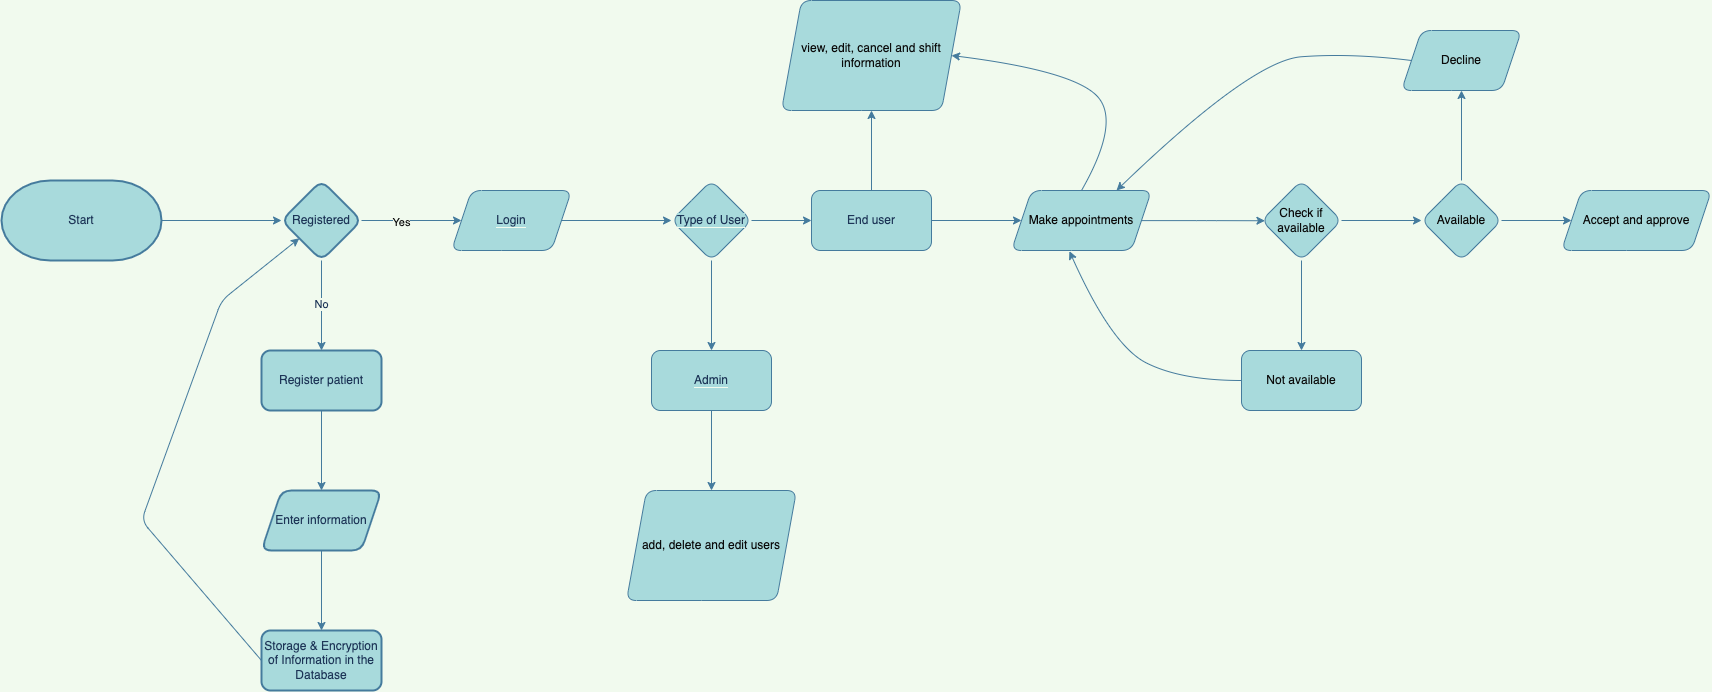

The diagram above was exported from draw.io. Its source (the exported page's mxGraphModel, read from the mxfile embedded in the PNG):
<mxGraphModel dx="1747" dy="2311" grid="1" gridSize="10" guides="1" tooltips="1" connect="1" arrows="1" fold="1" page="1" pageScale="1" pageWidth="827" pageHeight="1169" background="#F1FAEE" math="0" shadow="0">
  <root>
    <mxCell id="0" />
    <mxCell id="1" parent="0" />
    <mxCell id="aOhOYXe126Dw2KYLnP08-7" value="" style="edgeStyle=orthogonalEdgeStyle;rounded=1;orthogonalLoop=1;jettySize=auto;html=1;fontColor=#1D3557;strokeColor=#457B9D;fillColor=#A8DADC;" edge="1" parent="1" source="aOhOYXe126Dw2KYLnP08-3" target="aOhOYXe126Dw2KYLnP08-6">
      <mxGeometry relative="1" as="geometry" />
    </mxCell>
    <mxCell id="aOhOYXe126Dw2KYLnP08-3" value="Start" style="strokeWidth=2;html=1;shape=mxgraph.flowchart.terminator;whiteSpace=wrap;fillColor=#A8DADC;strokeColor=#457B9D;fontColor=#1D3557;rounded=1;" vertex="1" parent="1">
      <mxGeometry x="10" y="30" width="160" height="80" as="geometry" />
    </mxCell>
    <mxCell id="aOhOYXe126Dw2KYLnP08-9" value="" style="edgeStyle=orthogonalEdgeStyle;rounded=1;orthogonalLoop=1;jettySize=auto;html=1;fontColor=#1D3557;strokeColor=#457B9D;fillColor=#A8DADC;" edge="1" parent="1" source="aOhOYXe126Dw2KYLnP08-6">
      <mxGeometry relative="1" as="geometry">
        <mxPoint x="470" y="70" as="targetPoint" />
      </mxGeometry>
    </mxCell>
    <mxCell id="aOhOYXe126Dw2KYLnP08-12" value="Yes" style="edgeLabel;html=1;align=center;verticalAlign=middle;resizable=0;points=[];fontColor=#0A0A0A;labelBackgroundColor=#F1FAEE;rounded=1;" vertex="1" connectable="0" parent="aOhOYXe126Dw2KYLnP08-9">
      <mxGeometry x="-0.1974" y="-1" relative="1" as="geometry">
        <mxPoint x="-1" as="offset" />
      </mxGeometry>
    </mxCell>
    <mxCell id="aOhOYXe126Dw2KYLnP08-11" value="No" style="edgeStyle=orthogonalEdgeStyle;rounded=1;orthogonalLoop=1;jettySize=auto;html=1;fontColor=#1D3557;strokeColor=#457B9D;fillColor=#A8DADC;labelBackgroundColor=#F1FAEE;" edge="1" parent="1" source="aOhOYXe126Dw2KYLnP08-6" target="aOhOYXe126Dw2KYLnP08-10">
      <mxGeometry relative="1" as="geometry" />
    </mxCell>
    <mxCell id="aOhOYXe126Dw2KYLnP08-6" value="Registered" style="rhombus;whiteSpace=wrap;html=1;fillColor=#A8DADC;strokeColor=#457B9D;fontColor=#1D3557;strokeWidth=2;rounded=1;" vertex="1" parent="1">
      <mxGeometry x="290" y="30" width="80" height="80" as="geometry" />
    </mxCell>
    <mxCell id="aOhOYXe126Dw2KYLnP08-17" value="" style="edgeStyle=orthogonalEdgeStyle;rounded=1;orthogonalLoop=1;jettySize=auto;html=1;labelBackgroundColor=#F1FAEE;fontColor=#0A0A0A;strokeColor=#457B9D;fillColor=#A8DADC;" edge="1" parent="1" source="aOhOYXe126Dw2KYLnP08-10" target="aOhOYXe126Dw2KYLnP08-16">
      <mxGeometry relative="1" as="geometry" />
    </mxCell>
    <mxCell id="aOhOYXe126Dw2KYLnP08-10" value="Register patient" style="whiteSpace=wrap;html=1;fillColor=#A8DADC;strokeColor=#457B9D;fontColor=#1D3557;strokeWidth=2;rounded=1;" vertex="1" parent="1">
      <mxGeometry x="270" y="200" width="120" height="60" as="geometry" />
    </mxCell>
    <mxCell id="aOhOYXe126Dw2KYLnP08-13" value="" style="endArrow=classic;html=1;rounded=1;labelBackgroundColor=#F1FAEE;fontColor=#0A0A0A;strokeColor=#457B9D;fillColor=#A8DADC;exitX=0;exitY=0.5;exitDx=0;exitDy=0;" edge="1" parent="1" source="aOhOYXe126Dw2KYLnP08-18" target="aOhOYXe126Dw2KYLnP08-6">
      <mxGeometry width="50" height="50" relative="1" as="geometry">
        <mxPoint x="280" y="650" as="sourcePoint" />
        <mxPoint x="310" y="150" as="targetPoint" />
        <Array as="points">
          <mxPoint x="150" y="370" />
          <mxPoint x="230" y="150" />
        </Array>
      </mxGeometry>
    </mxCell>
    <mxCell id="aOhOYXe126Dw2KYLnP08-19" value="" style="edgeStyle=orthogonalEdgeStyle;rounded=1;orthogonalLoop=1;jettySize=auto;html=1;labelBackgroundColor=#F1FAEE;fontColor=#0A0A0A;strokeColor=#457B9D;fillColor=#A8DADC;" edge="1" parent="1" source="aOhOYXe126Dw2KYLnP08-16" target="aOhOYXe126Dw2KYLnP08-18">
      <mxGeometry relative="1" as="geometry" />
    </mxCell>
    <mxCell id="aOhOYXe126Dw2KYLnP08-16" value="Enter information" style="shape=parallelogram;perimeter=parallelogramPerimeter;whiteSpace=wrap;html=1;fixedSize=1;fillColor=#A8DADC;strokeColor=#457B9D;fontColor=#1D3557;strokeWidth=2;rounded=1;" vertex="1" parent="1">
      <mxGeometry x="270" y="340" width="120" height="60" as="geometry" />
    </mxCell>
    <mxCell id="aOhOYXe126Dw2KYLnP08-18" value="Storage &amp;amp; Encryption of Information in the Database" style="whiteSpace=wrap;html=1;fillColor=#A8DADC;strokeColor=#457B9D;fontColor=#1D3557;strokeWidth=2;rounded=1;" vertex="1" parent="1">
      <mxGeometry x="270" y="480" width="120" height="60" as="geometry" />
    </mxCell>
    <mxCell id="aOhOYXe126Dw2KYLnP08-30" value="" style="edgeStyle=orthogonalEdgeStyle;rounded=1;orthogonalLoop=1;jettySize=auto;html=1;labelBackgroundColor=#F1FAEE;fontColor=#0A0A0A;strokeColor=#457B9D;fillColor=#A8DADC;" edge="1" parent="1" source="aOhOYXe126Dw2KYLnP08-24" target="aOhOYXe126Dw2KYLnP08-29">
      <mxGeometry relative="1" as="geometry" />
    </mxCell>
    <mxCell id="aOhOYXe126Dw2KYLnP08-24" value="&lt;font color=&quot;#1d3557&quot; style=&quot;background-color: rgb(168 , 218 , 220)&quot;&gt;Login&lt;/font&gt;" style="shape=parallelogram;perimeter=parallelogramPerimeter;whiteSpace=wrap;html=1;fixedSize=1;rounded=1;labelBackgroundColor=#F1FAEE;fontColor=#0A0A0A;strokeColor=#457B9D;fillColor=#A8DADC;" vertex="1" parent="1">
      <mxGeometry x="460" y="40" width="120" height="60" as="geometry" />
    </mxCell>
    <mxCell id="aOhOYXe126Dw2KYLnP08-32" value="" style="edgeStyle=orthogonalEdgeStyle;rounded=1;orthogonalLoop=1;jettySize=auto;html=1;labelBackgroundColor=#F1FAEE;fontColor=#0A0A0A;strokeColor=#457B9D;fillColor=#A8DADC;" edge="1" parent="1" source="aOhOYXe126Dw2KYLnP08-29" target="aOhOYXe126Dw2KYLnP08-31">
      <mxGeometry relative="1" as="geometry" />
    </mxCell>
    <mxCell id="aOhOYXe126Dw2KYLnP08-39" value="" style="edgeStyle=orthogonalEdgeStyle;rounded=1;orthogonalLoop=1;jettySize=auto;html=1;labelBackgroundColor=#F1FAEE;fontColor=#0A0A0A;strokeColor=#457B9D;fillColor=#A8DADC;" edge="1" parent="1" source="aOhOYXe126Dw2KYLnP08-29" target="aOhOYXe126Dw2KYLnP08-38">
      <mxGeometry relative="1" as="geometry" />
    </mxCell>
    <mxCell id="aOhOYXe126Dw2KYLnP08-29" value="&lt;span style=&quot;color: rgb(29 , 53 , 87) ; background-color: rgb(168 , 218 , 220)&quot;&gt;Type of User&lt;/span&gt;" style="rhombus;whiteSpace=wrap;html=1;fillColor=#A8DADC;strokeColor=#457B9D;fontColor=#0A0A0A;rounded=1;labelBackgroundColor=#F1FAEE;" vertex="1" parent="1">
      <mxGeometry x="680" y="30" width="80" height="80" as="geometry" />
    </mxCell>
    <mxCell id="aOhOYXe126Dw2KYLnP08-37" value="" style="edgeStyle=orthogonalEdgeStyle;rounded=1;orthogonalLoop=1;jettySize=auto;html=1;labelBackgroundColor=#F1FAEE;fontColor=#0A0A0A;strokeColor=#457B9D;fillColor=#A8DADC;" edge="1" parent="1" source="aOhOYXe126Dw2KYLnP08-31" target="aOhOYXe126Dw2KYLnP08-36">
      <mxGeometry relative="1" as="geometry" />
    </mxCell>
    <mxCell id="aOhOYXe126Dw2KYLnP08-31" value="&lt;font color=&quot;#1d3557&quot;&gt;&lt;span style=&quot;background-color: rgb(168 , 218 , 220)&quot;&gt;Admin&lt;/span&gt;&lt;/font&gt;" style="whiteSpace=wrap;html=1;fillColor=#A8DADC;strokeColor=#457B9D;fontColor=#0A0A0A;rounded=1;labelBackgroundColor=#F1FAEE;" vertex="1" parent="1">
      <mxGeometry x="660" y="200" width="120" height="60" as="geometry" />
    </mxCell>
    <mxCell id="aOhOYXe126Dw2KYLnP08-36" value="add, delete and edit users" style="shape=parallelogram;perimeter=parallelogramPerimeter;whiteSpace=wrap;html=1;fixedSize=1;fillColor=#A8DADC;strokeColor=#457B9D;fontColor=#0A0A0A;rounded=1;labelBackgroundColor=none;" vertex="1" parent="1">
      <mxGeometry x="635" y="340" width="170" height="110" as="geometry" />
    </mxCell>
    <mxCell id="aOhOYXe126Dw2KYLnP08-41" value="" style="edgeStyle=orthogonalEdgeStyle;rounded=1;orthogonalLoop=1;jettySize=auto;html=1;labelBackgroundColor=#F1FAEE;fontColor=#0A0A0A;strokeColor=#457B9D;fillColor=#A8DADC;" edge="1" parent="1" source="aOhOYXe126Dw2KYLnP08-38" target="aOhOYXe126Dw2KYLnP08-40">
      <mxGeometry relative="1" as="geometry" />
    </mxCell>
    <mxCell id="aOhOYXe126Dw2KYLnP08-43" value="" style="edgeStyle=orthogonalEdgeStyle;rounded=1;orthogonalLoop=1;jettySize=auto;html=1;labelBackgroundColor=#F1FAEE;fontColor=#0A0A0A;strokeColor=#457B9D;fillColor=#A8DADC;" edge="1" parent="1" source="aOhOYXe126Dw2KYLnP08-38" target="aOhOYXe126Dw2KYLnP08-42">
      <mxGeometry relative="1" as="geometry" />
    </mxCell>
    <mxCell id="aOhOYXe126Dw2KYLnP08-38" value="&lt;span style=&quot;color: rgb(29 , 53 , 87) ; font-family: &amp;#34;helvetica&amp;#34; ; font-size: 12px ; font-style: normal ; font-weight: 400 ; letter-spacing: normal ; text-align: center ; text-indent: 0px ; text-transform: none ; word-spacing: 0px ; display: inline ; float: none&quot;&gt;End user&lt;/span&gt;" style="whiteSpace=wrap;html=1;fillColor=#A8DADC;strokeColor=#457B9D;fontColor=#0A0A0A;rounded=1;labelBackgroundColor=none;" vertex="1" parent="1">
      <mxGeometry x="820" y="40" width="120" height="60" as="geometry" />
    </mxCell>
    <mxCell id="aOhOYXe126Dw2KYLnP08-52" value="" style="edgeStyle=orthogonalEdgeStyle;rounded=1;orthogonalLoop=1;jettySize=auto;html=1;labelBackgroundColor=#F1FAEE;fontColor=#0A0A0A;strokeColor=#457B9D;fillColor=#A8DADC;entryX=0.043;entryY=0.503;entryDx=0;entryDy=0;entryPerimeter=0;" edge="1" parent="1" source="aOhOYXe126Dw2KYLnP08-40" target="aOhOYXe126Dw2KYLnP08-51">
      <mxGeometry relative="1" as="geometry" />
    </mxCell>
    <mxCell id="aOhOYXe126Dw2KYLnP08-40" value="Make appointments" style="shape=parallelogram;perimeter=parallelogramPerimeter;whiteSpace=wrap;html=1;fixedSize=1;fillColor=#A8DADC;strokeColor=#457B9D;fontColor=#0A0A0A;rounded=1;labelBackgroundColor=none;" vertex="1" parent="1">
      <mxGeometry x="1020" y="40" width="140" height="60" as="geometry" />
    </mxCell>
    <mxCell id="aOhOYXe126Dw2KYLnP08-42" value="view, edit, cancel and shift information" style="shape=parallelogram;perimeter=parallelogramPerimeter;whiteSpace=wrap;html=1;fixedSize=1;fillColor=#A8DADC;strokeColor=#457B9D;fontColor=#0A0A0A;rounded=1;labelBackgroundColor=none;" vertex="1" parent="1">
      <mxGeometry x="790" y="-150" width="180" height="110" as="geometry" />
    </mxCell>
    <mxCell id="aOhOYXe126Dw2KYLnP08-46" value="" style="curved=1;endArrow=classic;html=1;rounded=1;labelBackgroundColor=#F1FAEE;fontColor=#0A0A0A;strokeColor=#457B9D;fillColor=#A8DADC;exitX=0.5;exitY=0;exitDx=0;exitDy=0;entryX=1;entryY=0.5;entryDx=0;entryDy=0;" edge="1" parent="1" source="aOhOYXe126Dw2KYLnP08-40" target="aOhOYXe126Dw2KYLnP08-42">
      <mxGeometry width="50" height="50" relative="1" as="geometry">
        <mxPoint x="1080" y="-30" as="sourcePoint" />
        <mxPoint x="1130" y="-80" as="targetPoint" />
        <Array as="points">
          <mxPoint x="1130" y="-30" />
          <mxPoint x="1080" y="-80" />
        </Array>
      </mxGeometry>
    </mxCell>
    <mxCell id="aOhOYXe126Dw2KYLnP08-54" value="" style="edgeStyle=orthogonalEdgeStyle;rounded=1;orthogonalLoop=1;jettySize=auto;html=1;labelBackgroundColor=#F1FAEE;fontColor=#0A0A0A;strokeColor=#457B9D;fillColor=#A8DADC;" edge="1" parent="1" source="aOhOYXe126Dw2KYLnP08-51" target="aOhOYXe126Dw2KYLnP08-53">
      <mxGeometry relative="1" as="geometry" />
    </mxCell>
    <mxCell id="aOhOYXe126Dw2KYLnP08-51" value="Check if available" style="rhombus;whiteSpace=wrap;html=1;fillColor=#A8DADC;strokeColor=#457B9D;fontColor=#0A0A0A;rounded=1;labelBackgroundColor=none;" vertex="1" parent="1">
      <mxGeometry x="1270" y="30" width="80" height="80" as="geometry" />
    </mxCell>
    <mxCell id="aOhOYXe126Dw2KYLnP08-53" value="Not available" style="whiteSpace=wrap;html=1;fillColor=#A8DADC;strokeColor=#457B9D;fontColor=#0A0A0A;rounded=1;labelBackgroundColor=none;" vertex="1" parent="1">
      <mxGeometry x="1250" y="200" width="120" height="60" as="geometry" />
    </mxCell>
    <mxCell id="aOhOYXe126Dw2KYLnP08-55" value="" style="curved=1;endArrow=classic;html=1;rounded=1;labelBackgroundColor=#F1FAEE;fontColor=#0A0A0A;strokeColor=#457B9D;fillColor=#A8DADC;exitX=0;exitY=0.5;exitDx=0;exitDy=0;entryX=0.414;entryY=1.012;entryDx=0;entryDy=0;entryPerimeter=0;" edge="1" parent="1" source="aOhOYXe126Dw2KYLnP08-53" target="aOhOYXe126Dw2KYLnP08-40">
      <mxGeometry width="50" height="50" relative="1" as="geometry">
        <mxPoint x="1190" y="265.0000000000002" as="sourcePoint" />
        <mxPoint x="1060" y="130" as="targetPoint" />
        <Array as="points">
          <mxPoint x="1190" y="230" />
          <mxPoint x="1120" y="195" />
        </Array>
      </mxGeometry>
    </mxCell>
    <mxCell id="aOhOYXe126Dw2KYLnP08-61" value="" style="edgeStyle=orthogonalEdgeStyle;curved=1;rounded=1;orthogonalLoop=1;jettySize=auto;html=1;labelBackgroundColor=#F1FAEE;fontColor=#0A0A0A;strokeColor=#457B9D;fillColor=#A8DADC;" edge="1" parent="1" source="aOhOYXe126Dw2KYLnP08-58" target="aOhOYXe126Dw2KYLnP08-60">
      <mxGeometry relative="1" as="geometry" />
    </mxCell>
    <mxCell id="aOhOYXe126Dw2KYLnP08-64" value="" style="edgeStyle=orthogonalEdgeStyle;curved=1;rounded=1;orthogonalLoop=1;jettySize=auto;html=1;labelBackgroundColor=#F1FAEE;fontColor=#0A0A0A;strokeColor=#457B9D;fillColor=#A8DADC;" edge="1" parent="1" source="aOhOYXe126Dw2KYLnP08-58" target="aOhOYXe126Dw2KYLnP08-63">
      <mxGeometry relative="1" as="geometry" />
    </mxCell>
    <mxCell id="aOhOYXe126Dw2KYLnP08-58" value="Available" style="rhombus;whiteSpace=wrap;html=1;fillColor=#A8DADC;strokeColor=#457B9D;fontColor=#0A0A0A;rounded=1;labelBackgroundColor=none;" vertex="1" parent="1">
      <mxGeometry x="1430" y="30" width="80" height="80" as="geometry" />
    </mxCell>
    <mxCell id="aOhOYXe126Dw2KYLnP08-59" value="" style="edgeStyle=orthogonalEdgeStyle;curved=1;rounded=1;orthogonalLoop=1;jettySize=auto;html=1;labelBackgroundColor=#F1FAEE;fontColor=#0A0A0A;strokeColor=#457B9D;fillColor=#A8DADC;" edge="1" parent="1" source="aOhOYXe126Dw2KYLnP08-51" target="aOhOYXe126Dw2KYLnP08-58">
      <mxGeometry relative="1" as="geometry" />
    </mxCell>
    <mxCell id="aOhOYXe126Dw2KYLnP08-60" value="Decline" style="shape=parallelogram;perimeter=parallelogramPerimeter;whiteSpace=wrap;html=1;fixedSize=1;fillColor=#A8DADC;strokeColor=#457B9D;fontColor=#0A0A0A;rounded=1;labelBackgroundColor=none;" vertex="1" parent="1">
      <mxGeometry x="1410" y="-120" width="120" height="60" as="geometry" />
    </mxCell>
    <mxCell id="aOhOYXe126Dw2KYLnP08-62" value="" style="curved=1;endArrow=classic;html=1;rounded=1;labelBackgroundColor=#F1FAEE;fontColor=#0A0A0A;strokeColor=#457B9D;fillColor=#A8DADC;exitX=0;exitY=0.5;exitDx=0;exitDy=0;entryX=0.75;entryY=0;entryDx=0;entryDy=0;" edge="1" parent="1" source="aOhOYXe126Dw2KYLnP08-60" target="aOhOYXe126Dw2KYLnP08-40">
      <mxGeometry width="50" height="50" relative="1" as="geometry">
        <mxPoint x="1320" y="-27.5" as="sourcePoint" />
        <mxPoint x="1190" y="-162.50000000000023" as="targetPoint" />
        <Array as="points">
          <mxPoint x="1360" y="-97.5" />
          <mxPoint x="1260" y="-90" />
        </Array>
      </mxGeometry>
    </mxCell>
    <mxCell id="aOhOYXe126Dw2KYLnP08-63" value="Accept and approve" style="shape=parallelogram;perimeter=parallelogramPerimeter;whiteSpace=wrap;html=1;fixedSize=1;fillColor=#A8DADC;strokeColor=#457B9D;fontColor=#0A0A0A;rounded=1;labelBackgroundColor=none;" vertex="1" parent="1">
      <mxGeometry x="1570" y="40" width="150" height="60" as="geometry" />
    </mxCell>
  </root>
</mxGraphModel>